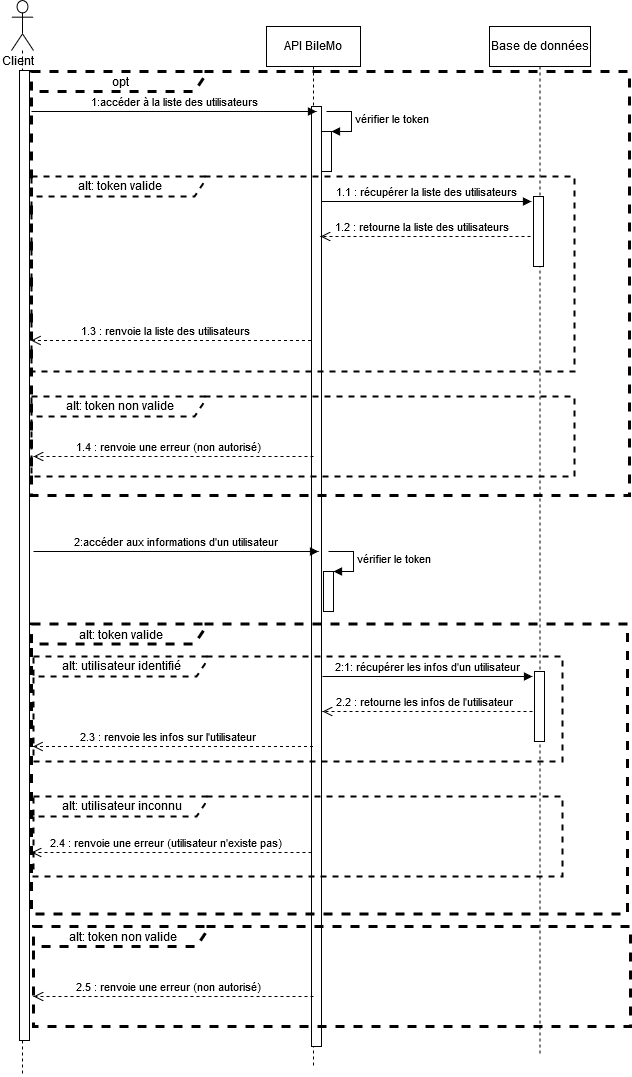

The diagram above was exported from draw.io. Its source (the exported page's mxGraphModel, read from the mxfile embedded in the PNG):
<mxGraphModel dx="2249" dy="791" grid="1" gridSize="10" guides="1" tooltips="1" connect="1" arrows="1" fold="1" page="1" pageScale="1" pageWidth="827" pageHeight="1169" math="0" shadow="0">
  <root>
    <mxCell id="0" />
    <mxCell id="1" parent="0" />
    <mxCell id="erFIjPB554sMNBYOaeLF-1" value="" style="shape=umlLifeline;participant=umlActor;perimeter=lifelinePerimeter;whiteSpace=wrap;html=1;container=1;collapsible=0;recursiveResize=0;verticalAlign=top;spacingTop=36;labelBackgroundColor=#ffffff;outlineConnect=0;size=50;" parent="1" vertex="1">
      <mxGeometry x="1" y="324" width="22" height="1076" as="geometry" />
    </mxCell>
    <mxCell id="erFIjPB554sMNBYOaeLF-2" value="" style="html=1;points=[];perimeter=orthogonalPerimeter;" parent="erFIjPB554sMNBYOaeLF-1" vertex="1">
      <mxGeometry x="8" y="70" width="10" height="970" as="geometry" />
    </mxCell>
    <mxCell id="erFIjPB554sMNBYOaeLF-3" value="API BileMo" style="html=1;points=[];perimeter=orthogonalPerimeter;shape=umlLifeline;participant=label;fontFamily=Helvetica;fontSize=12;fontColor=#000000;align=center;strokeColor=#000000;fillColor=#ffffff;recursiveResize=0;container=1;collapsible=0;" parent="1" vertex="1">
      <mxGeometry x="256" y="350" width="94" height="1040" as="geometry" />
    </mxCell>
    <mxCell id="erFIjPB554sMNBYOaeLF-4" value="" style="html=1;points=[];perimeter=orthogonalPerimeter;" parent="erFIjPB554sMNBYOaeLF-3" vertex="1">
      <mxGeometry x="45" y="80" width="10" height="940" as="geometry" />
    </mxCell>
    <mxCell id="erFIjPB554sMNBYOaeLF-5" value="" style="html=1;points=[];perimeter=orthogonalPerimeter;" parent="erFIjPB554sMNBYOaeLF-3" vertex="1">
      <mxGeometry x="55" y="105" width="10" height="40" as="geometry" />
    </mxCell>
    <mxCell id="erFIjPB554sMNBYOaeLF-6" value="vérifier le token" style="edgeStyle=orthogonalEdgeStyle;html=1;align=left;spacingLeft=2;endArrow=block;rounded=0;entryX=1;entryY=0;" parent="erFIjPB554sMNBYOaeLF-3" target="erFIjPB554sMNBYOaeLF-5" edge="1">
      <mxGeometry relative="1" as="geometry">
        <mxPoint x="60" y="85" as="sourcePoint" />
        <Array as="points">
          <mxPoint x="85" y="85" />
        </Array>
      </mxGeometry>
    </mxCell>
    <mxCell id="erFIjPB554sMNBYOaeLF-12" value="1:accéder à la liste des utilisateurs" style="html=1;verticalAlign=bottom;endArrow=block;" parent="1" edge="1">
      <mxGeometry width="80" relative="1" as="geometry">
        <mxPoint x="21" y="435" as="sourcePoint" />
        <mxPoint x="306" y="435" as="targetPoint" />
      </mxGeometry>
    </mxCell>
    <mxCell id="erFIjPB554sMNBYOaeLF-13" value="Client" style="text;html=1;resizable=0;points=[];autosize=1;align=left;verticalAlign=top;spacingTop=-4;" parent="1" vertex="1">
      <mxGeometry x="-10" y="377" width="50" height="20" as="geometry" />
    </mxCell>
    <mxCell id="erFIjPB554sMNBYOaeLF-14" value="Base de données" style="html=1;points=[];perimeter=orthogonalPerimeter;shape=umlLifeline;participant=label;fontFamily=Helvetica;fontSize=12;fontColor=#000000;align=center;strokeColor=#000000;fillColor=#ffffff;recursiveResize=0;container=1;collapsible=0;" parent="1" vertex="1">
      <mxGeometry x="479" y="350" width="101" height="1030" as="geometry" />
    </mxCell>
    <mxCell id="erFIjPB554sMNBYOaeLF-44" value="1.1 : récupérer la liste des utilisateurs" style="html=1;verticalAlign=bottom;endArrow=block;" parent="erFIjPB554sMNBYOaeLF-14" edge="1">
      <mxGeometry width="80" relative="1" as="geometry">
        <mxPoint x="-168" y="175" as="sourcePoint" />
        <mxPoint x="42" y="175" as="targetPoint" />
      </mxGeometry>
    </mxCell>
    <mxCell id="erFIjPB554sMNBYOaeLF-45" value="" style="html=1;points=[];perimeter=orthogonalPerimeter;" parent="erFIjPB554sMNBYOaeLF-14" vertex="1">
      <mxGeometry x="44" y="170" width="10" height="70" as="geometry" />
    </mxCell>
    <mxCell id="erFIjPB554sMNBYOaeLF-27" value="alt: token valide" style="shape=umlFrame;whiteSpace=wrap;html=1;width=173;height=20;dashed=1;strokeWidth=2;" parent="1" vertex="1">
      <mxGeometry x="21" y="500" width="543" height="195" as="geometry" />
    </mxCell>
    <mxCell id="erFIjPB554sMNBYOaeLF-28" value="1.3 : renvoie la liste des utilisateurs" style="html=1;verticalAlign=bottom;endArrow=open;dashed=1;endSize=8;" parent="1" edge="1">
      <mxGeometry x="0.0393" relative="1" as="geometry">
        <mxPoint x="300.5" y="664" as="sourcePoint" />
        <mxPoint x="20.5" y="664" as="targetPoint" />
        <Array as="points">
          <mxPoint x="170.5" y="664" />
        </Array>
        <mxPoint x="1" as="offset" />
      </mxGeometry>
    </mxCell>
    <mxCell id="erFIjPB554sMNBYOaeLF-46" value="alt: token non valide" style="shape=umlFrame;whiteSpace=wrap;html=1;width=173;height=20;dashed=1;strokeWidth=2;" parent="1" vertex="1">
      <mxGeometry x="21" y="720" width="543" height="80" as="geometry" />
    </mxCell>
    <mxCell id="erFIjPB554sMNBYOaeLF-47" value="1.4 : renvoie une erreur (non autorisé)" style="html=1;verticalAlign=bottom;endArrow=open;dashed=1;endSize=8;" parent="1" edge="1">
      <mxGeometry x="0.0393" relative="1" as="geometry">
        <mxPoint x="303" y="780" as="sourcePoint" />
        <mxPoint x="23" y="780" as="targetPoint" />
        <Array as="points">
          <mxPoint x="173" y="780" />
        </Array>
        <mxPoint x="1" as="offset" />
      </mxGeometry>
    </mxCell>
    <mxCell id="erFIjPB554sMNBYOaeLF-48" value="1.2 : retourne la liste des utilisateurs" style="html=1;verticalAlign=bottom;endArrow=open;dashed=1;endSize=8;" parent="1" edge="1">
      <mxGeometry x="0.0393" relative="1" as="geometry">
        <mxPoint x="520" y="560" as="sourcePoint" />
        <mxPoint x="310" y="560" as="targetPoint" />
        <Array as="points">
          <mxPoint x="460" y="560" />
        </Array>
        <mxPoint x="1" as="offset" />
      </mxGeometry>
    </mxCell>
    <mxCell id="pN-GTbiMjx_Sow5RKSod-3" value="" style="html=1;points=[];perimeter=orthogonalPerimeter;" parent="1" vertex="1">
      <mxGeometry x="313" y="895" width="10" height="40" as="geometry" />
    </mxCell>
    <mxCell id="pN-GTbiMjx_Sow5RKSod-4" value="vérifier le token" style="edgeStyle=orthogonalEdgeStyle;html=1;align=left;spacingLeft=2;endArrow=block;rounded=0;entryX=1;entryY=0;" parent="1" target="pN-GTbiMjx_Sow5RKSod-3" edge="1">
      <mxGeometry relative="1" as="geometry">
        <mxPoint x="318" y="875" as="sourcePoint" />
        <Array as="points">
          <mxPoint x="343" y="875" />
        </Array>
      </mxGeometry>
    </mxCell>
    <mxCell id="pN-GTbiMjx_Sow5RKSod-5" value="2:accéder aux informations d'un utilisateur" style="html=1;verticalAlign=bottom;endArrow=block;" parent="1" edge="1">
      <mxGeometry width="80" relative="1" as="geometry">
        <mxPoint x="23" y="875" as="sourcePoint" />
        <mxPoint x="308" y="875" as="targetPoint" />
      </mxGeometry>
    </mxCell>
    <mxCell id="pN-GTbiMjx_Sow5RKSod-6" value="2:1: récupérer les infos d'un utilisateur" style="html=1;verticalAlign=bottom;endArrow=block;" parent="1" edge="1">
      <mxGeometry width="80" relative="1" as="geometry">
        <mxPoint x="312" y="1000" as="sourcePoint" />
        <mxPoint x="522" y="1000" as="targetPoint" />
      </mxGeometry>
    </mxCell>
    <mxCell id="pN-GTbiMjx_Sow5RKSod-7" value="" style="html=1;points=[];perimeter=orthogonalPerimeter;" parent="1" vertex="1">
      <mxGeometry x="524" y="995" width="10" height="70" as="geometry" />
    </mxCell>
    <mxCell id="pN-GTbiMjx_Sow5RKSod-9" value="2.3 : renvoie les infos sur l'utilisateur" style="html=1;verticalAlign=bottom;endArrow=open;dashed=1;endSize=8;" parent="1" edge="1">
      <mxGeometry x="0.0393" relative="1" as="geometry">
        <mxPoint x="302.5" y="1070" as="sourcePoint" />
        <mxPoint x="22.5" y="1070" as="targetPoint" />
        <Array as="points">
          <mxPoint x="172.5" y="1070" />
        </Array>
        <mxPoint x="1" as="offset" />
      </mxGeometry>
    </mxCell>
    <mxCell id="pN-GTbiMjx_Sow5RKSod-10" value="alt: token non valide" style="shape=umlFrame;whiteSpace=wrap;html=1;width=173;height=20;dashed=1;strokeWidth=3;" parent="1" vertex="1">
      <mxGeometry x="23" y="1250" width="597" height="100" as="geometry" />
    </mxCell>
    <mxCell id="pN-GTbiMjx_Sow5RKSod-11" value="2.5 : renvoie une erreur (non autorisé)" style="html=1;verticalAlign=bottom;endArrow=open;dashed=1;endSize=8;" parent="1" edge="1">
      <mxGeometry x="0.0393" relative="1" as="geometry">
        <mxPoint x="303" y="1320" as="sourcePoint" />
        <mxPoint x="23" y="1320" as="targetPoint" />
        <Array as="points">
          <mxPoint x="173" y="1320" />
        </Array>
        <mxPoint x="1" as="offset" />
      </mxGeometry>
    </mxCell>
    <mxCell id="pN-GTbiMjx_Sow5RKSod-12" value="2.2 : retourne les infos de l'utilisateur" style="html=1;verticalAlign=bottom;endArrow=open;dashed=1;endSize=8;" parent="1" edge="1">
      <mxGeometry x="0.0393" relative="1" as="geometry">
        <mxPoint x="522" y="1035" as="sourcePoint" />
        <mxPoint x="312" y="1035" as="targetPoint" />
        <Array as="points">
          <mxPoint x="462" y="1035" />
        </Array>
        <mxPoint x="1" as="offset" />
      </mxGeometry>
    </mxCell>
    <mxCell id="pN-GTbiMjx_Sow5RKSod-15" value="alt: utilisateur identifié" style="shape=umlFrame;whiteSpace=wrap;html=1;width=173;height=20;dashed=1;strokeWidth=2;" parent="1" vertex="1">
      <mxGeometry x="23" y="980" width="529" height="105" as="geometry" />
    </mxCell>
    <mxCell id="pN-GTbiMjx_Sow5RKSod-16" value="alt: utilisateur inconnu" style="shape=umlFrame;whiteSpace=wrap;html=1;width=173;height=20;dashed=1;strokeWidth=2;" parent="1" vertex="1">
      <mxGeometry x="23" y="1120" width="529" height="80" as="geometry" />
    </mxCell>
    <mxCell id="pN-GTbiMjx_Sow5RKSod-17" value="2.4 : renvoie une erreur (utilisateur n'existe pas)" style="html=1;verticalAlign=bottom;endArrow=open;dashed=1;endSize=8;" parent="1" edge="1">
      <mxGeometry x="0.0393" relative="1" as="geometry">
        <mxPoint x="301" y="1176" as="sourcePoint" />
        <mxPoint x="21" y="1176" as="targetPoint" />
        <Array as="points">
          <mxPoint x="171" y="1176" />
        </Array>
        <mxPoint x="1" as="offset" />
      </mxGeometry>
    </mxCell>
    <mxCell id="pN-GTbiMjx_Sow5RKSod-1" value="opt" style="shape=umlFrame;whiteSpace=wrap;html=1;width=173;height=20;dashed=1;strokeWidth=3;" parent="1" vertex="1">
      <mxGeometry x="21" y="395" width="598" height="424" as="geometry" />
    </mxCell>
    <mxCell id="pN-GTbiMjx_Sow5RKSod-8" value="alt: token valide" style="shape=umlFrame;whiteSpace=wrap;html=1;width=173;height=20;dashed=1;strokeWidth=3;" parent="1" vertex="1">
      <mxGeometry x="21" y="947.5" width="596" height="290" as="geometry" />
    </mxCell>
  </root>
</mxGraphModel>